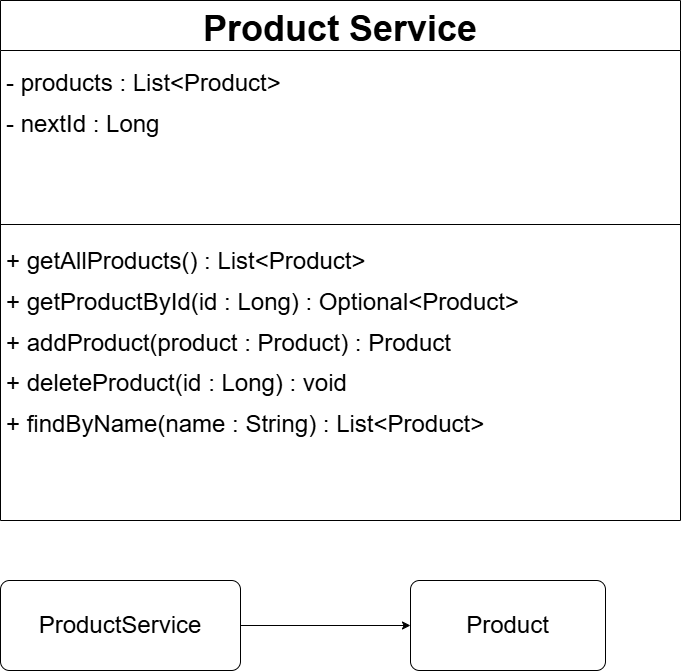

The diagram above was exported from draw.io. Its source (the exported page's mxGraphModel, read from the mxfile embedded in the PNG):
<mxGraphModel dx="1807" dy="1246" grid="1" gridSize="10" guides="1" tooltips="1" connect="1" arrows="1" fold="1" page="1" pageScale="1" pageWidth="850" pageHeight="1100" math="0" shadow="0">
  <root>
    <mxCell id="0" />
    <mxCell id="1" parent="0" />
    <mxCell id="6HZaGU_uqvO11eUz_kju-13" edge="1" parent="1" source="6HZaGU_uqvO11eUz_kju-14" style="edgeStyle=orthogonalEdgeStyle;rounded=0;orthogonalLoop=1;jettySize=auto;html=1;" target="6HZaGU_uqvO11eUz_kju-15" value="">
      <mxGeometry relative="1" as="geometry" />
    </mxCell>
    <mxCell id="6HZaGU_uqvO11eUz_kju-14" parent="1" style="rounded=1;arcSize=10;whiteSpace=wrap;html=1;align=center;" value="&lt;font style=&quot;font-size: 24px;&quot;&gt;ProductService&lt;/font&gt;" vertex="1">
      <mxGeometry height="90" width="240" x="20" y="600" as="geometry" />
    </mxCell>
    <mxCell id="6HZaGU_uqvO11eUz_kju-15" parent="1" style="rounded=1;arcSize=10;whiteSpace=wrap;html=1;align=center;" value="&lt;font style=&quot;font-size: 24px;&quot;&gt;Product&lt;/font&gt;" vertex="1">
      <mxGeometry height="90" width="195" x="430" y="600" as="geometry" />
    </mxCell>
    <mxCell id="6HZaGU_uqvO11eUz_kju-16" parent="1" style="swimlane;fontStyle=1;align=center;verticalAlign=top;childLayout=stackLayout;horizontal=1;startSize=50;horizontalStack=0;resizeParent=1;resizeParentMax=0;resizeLast=0;collapsible=1;marginBottom=0;whiteSpace=wrap;html=1;" value="&lt;span style=&quot;font-size: 36px;&quot;&gt;Product Service&lt;/span&gt;" vertex="1">
      <mxGeometry height="520" width="680" x="20" y="20" as="geometry" />
    </mxCell>
    <mxCell id="6HZaGU_uqvO11eUz_kju-17" parent="6HZaGU_uqvO11eUz_kju-16" style="text;strokeColor=none;fillColor=none;align=left;verticalAlign=top;spacingLeft=4;spacingRight=4;overflow=hidden;rotatable=0;points=[[0,0.5],[1,0.5]];portConstraint=eastwest;whiteSpace=wrap;html=1;" value="&lt;p&gt;&lt;span style=&quot;font-size: 24px;&quot;&gt;- products : List&amp;lt;Product&amp;gt;&lt;/span&gt;&lt;/p&gt;&lt;p&gt;&lt;span style=&quot;font-size: 24px;&quot;&gt;- nextId : Long&lt;/span&gt;&lt;/p&gt;" vertex="1">
      <mxGeometry height="170" width="680" y="50" as="geometry" />
    </mxCell>
    <mxCell id="6HZaGU_uqvO11eUz_kju-18" parent="6HZaGU_uqvO11eUz_kju-16" style="line;strokeWidth=1;fillColor=none;align=left;verticalAlign=middle;spacingTop=-1;spacingLeft=3;spacingRight=3;rotatable=0;labelPosition=right;points=[];portConstraint=eastwest;strokeColor=inherit;" value="" vertex="1">
      <mxGeometry height="8" width="680" y="220" as="geometry" />
    </mxCell>
    <mxCell id="6HZaGU_uqvO11eUz_kju-19" parent="6HZaGU_uqvO11eUz_kju-16" style="text;strokeColor=none;fillColor=none;align=left;verticalAlign=top;spacingLeft=4;spacingRight=4;overflow=hidden;rotatable=0;points=[[0,0.5],[1,0.5]];portConstraint=eastwest;whiteSpace=wrap;html=1;" value="&lt;p&gt;&lt;span style=&quot;font-size: 24px;&quot;&gt;+ getAllProducts() : List&amp;lt;Product&amp;gt;&lt;/span&gt;&lt;/p&gt;&lt;p&gt;&lt;span style=&quot;font-size: 24px;&quot;&gt;+ getProductById(id : Long) : Optional&amp;lt;Product&amp;gt;&lt;/span&gt;&lt;/p&gt;&lt;p&gt;&lt;span style=&quot;font-size: 24px;&quot;&gt;+ addProduct(product : Product) : Product&lt;/span&gt;&lt;/p&gt;&lt;p&gt;&lt;span style=&quot;font-size: 24px;&quot;&gt;+ deleteProduct(id : Long) : void&lt;/span&gt;&lt;/p&gt;&lt;p&gt;&lt;span style=&quot;font-size: 24px;&quot;&gt;+ findByName(name : String) : List&amp;lt;Product&amp;gt;&lt;/span&gt;&lt;/p&gt;" vertex="1">
      <mxGeometry height="292" width="680" y="228" as="geometry" />
    </mxCell>
  </root>
</mxGraphModel>